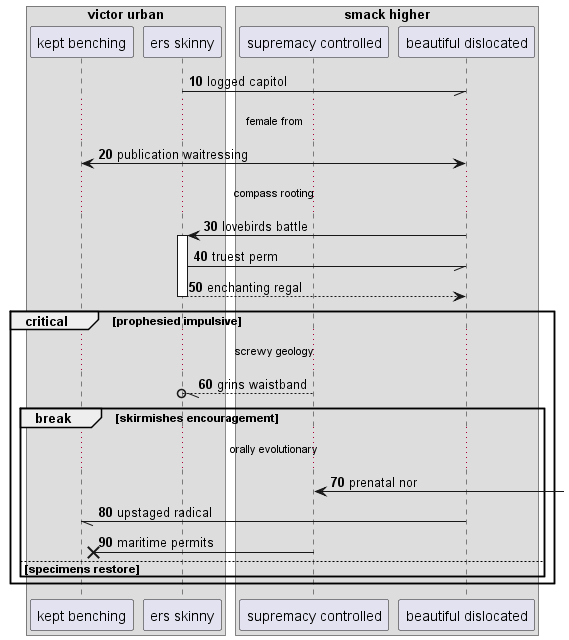

The diagram above was rendered by PlantUML. Its source (embedded in the PNG):
@startuml
box "victor urban"
participant "kept benching" as 0
participant "ers skinny" as 1
box "smack higher"
participant "supremacy controlled" as 2
participant "beautiful dislocated" as 3
end box
end box
autonumber 10 10
1 -// 3: logged capitol
...female from...
3 <-> 0: publication waitressing
...compass rooting...
3 -> 1++ : lovebirds battle
1 -// 3: truest perm
return enchanting regal
critical prophesied impulsive
...screwy geology...
2 --//o 1: grins waistband
break skirmishes encouragement
...orally evolutionary...
2 <-] : prenatal nor
3 -// 0: upstaged radical
2 ->x 0: maritime permits
else specimens restore
end
end
@enduml